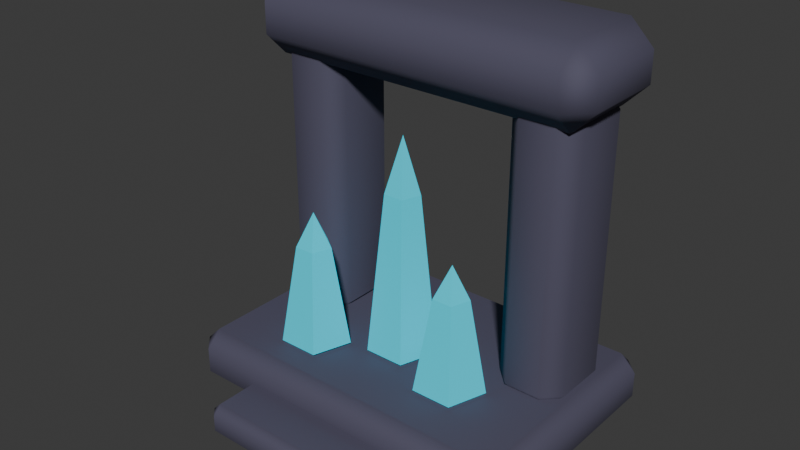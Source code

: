 # Source: Sanctuaire.blend  (saved by Blender 4.3.34; exported with 4.5.12 LTS)
import bpy
from mathutils import Matrix  # noqa: F401  (used for matrix-valued properties, if any)

bpy.ops.wm.read_factory_settings(use_empty=True)
scene = bpy.context.scene
scene.name = 'Sanctuaire'

# ---- materials (node trees are filled in below, after node groups)
mat_stone = bpy.data.materials.new('Stone')
mat_stone.diffuse_color = (0.07829, 0.07324, 0.1193, 1.0)
mat_crystal = bpy.data.materials.new('Crystal')
mat_crystal.diffuse_color = (0.005981, 0.448, 0.5705, 1.0)

# ---- material node trees
mat_stone.use_nodes = True; mat_stone.node_tree.nodes.clear()
_N = mat_stone.node_tree.nodes; _L = mat_stone.node_tree.links
n0 = _N.new('ShaderNodeBsdfPrincipled'); n0.name = 'Principled BSDF'; n0.location = (10, 300)
n0.inputs[0].default_value = (0.07829, 0.07324, 0.1193, 1.0)
n0.inputs[2].default_value = 0.83
n0.inputs[27].default_value = (0.07829, 0.07324, 0.1193, 1.0)
n1 = _N.new('ShaderNodeOutputMaterial'); n1.name = 'Material Output'; n1.location = (300, 300)
_L.new(n0.outputs[0], n1.inputs[0])
n1.is_active_output = True
mat_crystal.use_nodes = True; mat_crystal.node_tree.nodes.clear()
_N = mat_crystal.node_tree.nodes; _L = mat_crystal.node_tree.links
n0 = _N.new('ShaderNodeBsdfPrincipled'); n0.name = 'Principled BSDF'; n0.location = (10, 300)
n0.inputs[0].default_value = (0.005981, 0.448, 0.5705, 1.0)
n0.inputs[1].default_value = 0.2
n0.inputs[2].default_value = 0.83
n0.inputs[27].default_value = (0.005981, 0.448, 0.5705, 1.0)
n0.inputs[28].default_value = 0.65
n1 = _N.new('ShaderNodeOutputMaterial'); n1.name = 'Material Output'; n1.location = (300, 300)
_L.new(n0.outputs[0], n1.inputs[0])
n1.is_active_output = True

# ---- world
world_world = bpy.data.worlds.new('World'); scene.world = world_world
world_world.use_nodes = True; world_world.node_tree.nodes.clear()
_N = world_world.node_tree.nodes; _L = world_world.node_tree.links
n0 = _N.new('ShaderNodeOutputWorld'); n0.name = 'World Output'; n0.location = (300, 300)
n1 = _N.new('ShaderNodeBackground'); n1.name = 'Background'; n1.location = (10, 300)
n1.inputs[0].default_value = (0.05088, 0.05088, 0.05088, 1.0)
_L.new(n1.outputs[0], n0.inputs[0])
n0.is_active_output = True
world_world.color = (0.18, 0.18, 0.23)
world_world.sun_shadow_jitter_overblur = 0.0

# ---- meshes
me_cube_001 = bpy.data.meshes.new('Cube.001')
me_cube_001.from_pydata([(-0.775, -0.535, -0.125), (-0.775, -0.535, 0.125), (-0.775, 0.535, -0.125), (-0.775, 0.535, 0.125), (0.775, -0.535, -0.125), (0.775, -0.535, 0.125), (0.775, 0.535, -0.125), (0.775, 0.535, 0.125)], [], [(0, 1, 3, 2), (2, 3, 7, 6), (6, 7, 5, 4), (4, 5, 1, 0), (2, 6, 4, 0), (7, 3, 1, 5)])
_uv = me_cube_001.uv_layers.new(name='UVMap')
_uv.uv.foreach_set('vector', [0.375, 0.0, 0.625, 0.0, 0.625, 0.25, 0.375, 0.25, 0.375, 0.25, 0.625, 0.25, 0.625, 0.5, 0.375, 0.5, 0.375, 0.5, 0.625, 0.5, 0.625, 0.75, 0.375, 0.75, 0.375, 0.75, 0.625, 0.75, 0.625, 1.0, 0.375, 1.0, 0.125, 0.5, 0.375, 0.5, 0.375, 0.75, 0.125, 0.75, 0.625, 0.5, 0.875, 0.5, 0.875, 0.75, 0.625, 0.75])
me_cube_001.materials.append(mat_stone)
me_cube_001.update()
me_cube_004 = bpy.data.meshes.new('Cube.004')
me_cube_004.from_pydata([(-0.775, -0.275, -0.165), (-0.775, -0.275, 0.165), (-0.775, 0.275, -0.165), (-0.775, 0.275, 0.165), (0.775, -0.275, -0.165), (0.775, -0.275, 0.165), (0.775, 0.275, -0.165), (0.775, 0.275, 0.165)], [], [(0, 1, 3, 2), (2, 3, 7, 6), (6, 7, 5, 4), (4, 5, 1, 0), (2, 6, 4, 0), (7, 3, 1, 5)])
_uv = me_cube_004.uv_layers.new(name='UVMap')
_uv.uv.foreach_set('vector', [0.375, 0.0, 0.625, 0.0, 0.625, 0.25, 0.375, 0.25, 0.375, 0.25, 0.625, 0.25, 0.625, 0.5, 0.375, 0.5, 0.375, 0.5, 0.625, 0.5, 0.625, 0.75, 0.375, 0.75, 0.375, 0.75, 0.625, 0.75, 0.625, 1.0, 0.375, 1.0, 0.125, 0.5, 0.375, 0.5, 0.375, 0.75, 0.125, 0.75, 0.625, 0.5, 0.875, 0.5, 0.875, 0.75, 0.625, 0.75])
me_cube_004.materials.append(mat_stone)
me_cube_004.update()
me_cube_002 = bpy.data.meshes.new('Cube.002')
me_cube_002.from_pydata([(-0.15, -0.19, -0.63), (-0.15, -0.19, 0.63), (-0.15, 0.19, -0.63), (-0.15, 0.19, 0.63), (0.15, -0.19, -0.63), (0.15, -0.19, 0.63), (0.15, 0.19, -0.63), (0.15, 0.19, 0.63)], [], [(0, 1, 3, 2), (2, 3, 7, 6), (6, 7, 5, 4), (4, 5, 1, 0), (2, 6, 4, 0), (7, 3, 1, 5)])
_uv = me_cube_002.uv_layers.new(name='UVMap')
_uv.uv.foreach_set('vector', [0.375, 0.0, 0.625, 0.0, 0.625, 0.25, 0.375, 0.25, 0.375, 0.25, 0.625, 0.25, 0.625, 0.5, 0.375, 0.5, 0.375, 0.5, 0.625, 0.5, 0.625, 0.75, 0.375, 0.75, 0.375, 0.75, 0.625, 0.75, 0.625, 1.0, 0.375, 1.0, 0.125, 0.5, 0.375, 0.5, 0.375, 0.75, 0.125, 0.75, 0.625, 0.5, 0.875, 0.5, 0.875, 0.75, 0.625, 0.75])
me_cube_002.materials.append(mat_stone)
me_cube_002.update()
me_cube_003 = bpy.data.meshes.new('Cube.003')
me_cube_003.from_pydata([(-0.15, -0.19, -0.63), (-0.15, -0.19, 0.63), (-0.15, 0.19, -0.63), (-0.15, 0.19, 0.63), (0.15, -0.19, -0.63), (0.15, -0.19, 0.63), (0.15, 0.19, -0.63), (0.15, 0.19, 0.63)], [], [(0, 1, 3, 2), (2, 3, 7, 6), (6, 7, 5, 4), (4, 5, 1, 0), (2, 6, 4, 0), (7, 3, 1, 5)])
_uv = me_cube_003.uv_layers.new(name='UVMap')
_uv.uv.foreach_set('vector', [0.375, 0.0, 0.625, 0.0, 0.625, 0.25, 0.375, 0.25, 0.375, 0.25, 0.625, 0.25, 0.625, 0.5, 0.375, 0.5, 0.375, 0.5, 0.625, 0.5, 0.625, 0.75, 0.375, 0.75, 0.375, 0.75, 0.625, 0.75, 0.625, 1.0, 0.375, 1.0, 0.125, 0.5, 0.375, 0.5, 0.375, 0.75, 0.125, 0.75, 0.625, 0.5, 0.875, 0.5, 0.875, 0.75, 0.625, 0.75])
me_cube_003.materials.append(mat_stone)
me_cube_003.update()
me_cube_005 = bpy.data.meshes.new('Cube.005')
me_cube_005.from_pydata([(-0.475, -0.175, -0.075), (-0.475, -0.175, 0.075), (-0.475, 0.175, -0.075), (-0.475, 0.175, 0.075), (0.475, -0.175, -0.075), (0.475, -0.175, 0.075), (0.475, 0.175, -0.075), (0.475, 0.175, 0.075)], [], [(0, 1, 3, 2), (2, 3, 7, 6), (6, 7, 5, 4), (4, 5, 1, 0), (2, 6, 4, 0), (7, 3, 1, 5)])
_uv = me_cube_005.uv_layers.new(name='UVMap')
_uv.uv.foreach_set('vector', [0.375, 0.0, 0.625, 0.0, 0.625, 0.25, 0.375, 0.25, 0.375, 0.25, 0.625, 0.25, 0.625, 0.5, 0.375, 0.5, 0.375, 0.5, 0.625, 0.5, 0.625, 0.75, 0.375, 0.75, 0.375, 0.75, 0.625, 0.75, 0.625, 1.0, 0.375, 1.0, 0.125, 0.5, 0.375, 0.5, 0.375, 0.75, 0.125, 0.75, 0.625, 0.5, 0.875, 0.5, 0.875, 0.75, 0.625, 0.75])
me_cube_005.materials.append(mat_stone)
me_cube_005.update()
me_cone = bpy.data.meshes.new('Cone')
me_cone.from_pydata([(0.0, 0.15, -0.35), (0.0, 0.075, 0.35), (0.1427, 0.04635, -0.35), (0.07133, 0.02318, 0.35), (0.08817, -0.1214, -0.35), (0.04408, -0.06068, 0.35), (-0.08817, -0.1214, -0.35), (-0.04408, -0.06068, 0.35), (-0.1427, 0.04635, -0.35), (-0.07133, 0.02318, 0.35)], [], [(0, 1, 3, 2), (2, 3, 5, 4), (4, 5, 7, 6), (3, 1, 9, 7, 5), (6, 7, 9, 8), (8, 9, 1, 0), (0, 2, 4, 6, 8)])
_uv = me_cone.uv_layers.new(name='UVMap')
_uv.uv.foreach_set('vector', [1.0, 0.5, 1.0, 1.0, 0.8, 1.0, 0.8, 0.5, 0.8, 0.5, 0.8, 1.0, 0.6, 1.0, 0.6, 0.5, 0.6, 0.5, 0.6, 1.0, 0.4, 1.0, 0.4, 0.5, 0.4783, 0.3242, 0.25, 0.49, 0.02175, 0.3242, 0.1089, 0.05584, 0.3911, 0.05584, 0.4, 0.5, 0.4, 1.0, 0.2, 1.0, 0.2, 0.5, 0.2, 0.5, 0.2, 1.0, 2.98e-08, 1.0, 2.98e-08, 0.5, 0.75, 0.49, 0.9783, 0.3242, 0.8911, 0.05584, 0.6089, 0.05584, 0.5217, 0.3242])
me_cone.materials.append(mat_crystal)
me_cone.update()
me_cone_002 = bpy.data.meshes.new('Cone.002')
me_cone_002.from_pydata([(0.0, 0.15, -0.215), (0.0, 0.075, 0.215), (0.1427, 0.04635, -0.215), (0.07133, 0.02318, 0.215), (0.08817, -0.1214, -0.215), (0.04408, -0.06068, 0.215), (-0.08817, -0.1214, -0.215), (-0.04408, -0.06068, 0.215), (-0.1427, 0.04635, -0.215), (-0.07133, 0.02318, 0.215)], [], [(0, 1, 3, 2), (2, 3, 5, 4), (4, 5, 7, 6), (3, 1, 9, 7, 5), (6, 7, 9, 8), (8, 9, 1, 0), (0, 2, 4, 6, 8)])
_uv = me_cone_002.uv_layers.new(name='UVMap')
_uv.uv.foreach_set('vector', [1.0, 0.5, 1.0, 1.0, 0.8, 1.0, 0.8, 0.5, 0.8, 0.5, 0.8, 1.0, 0.6, 1.0, 0.6, 0.5, 0.6, 0.5, 0.6, 1.0, 0.4, 1.0, 0.4, 0.5, 0.4783, 0.3242, 0.25, 0.49, 0.02175, 0.3242, 0.1089, 0.05584, 0.3911, 0.05584, 0.4, 0.5, 0.4, 1.0, 0.2, 1.0, 0.2, 0.5, 0.2, 0.5, 0.2, 1.0, 2.98e-08, 1.0, 2.98e-08, 0.5, 0.75, 0.49, 0.9783, 0.3242, 0.8911, 0.05584, 0.6089, 0.05584, 0.5217, 0.3242])
me_cone_002.materials.append(mat_crystal)
me_cone_002.update()
me_cone_004 = bpy.data.meshes.new('Cone.004')
me_cone_004.from_pydata([(0.0, 0.15, -0.2), (0.0, 0.075, 0.2), (0.1427, 0.04635, -0.2), (0.07133, 0.02318, 0.2), (0.08817, -0.1214, -0.2), (0.04408, -0.06068, 0.2), (-0.08817, -0.1214, -0.2), (-0.04408, -0.06068, 0.2), (-0.1427, 0.04635, -0.2), (-0.07133, 0.02318, 0.2)], [], [(0, 1, 3, 2), (2, 3, 5, 4), (4, 5, 7, 6), (3, 1, 9, 7, 5), (6, 7, 9, 8), (8, 9, 1, 0), (0, 2, 4, 6, 8)])
_uv = me_cone_004.uv_layers.new(name='UVMap')
_uv.uv.foreach_set('vector', [1.0, 0.5, 1.0, 1.0, 0.8, 1.0, 0.8, 0.5, 0.8, 0.5, 0.8, 1.0, 0.6, 1.0, 0.6, 0.5, 0.6, 0.5, 0.6, 1.0, 0.4, 1.0, 0.4, 0.5, 0.4783, 0.3242, 0.25, 0.49, 0.02175, 0.3242, 0.1089, 0.05584, 0.3911, 0.05584, 0.4, 0.5, 0.4, 1.0, 0.2, 1.0, 0.2, 0.5, 0.2, 0.5, 0.2, 1.0, 2.98e-08, 1.0, 2.98e-08, 0.5, 0.75, 0.49, 0.9783, 0.3242, 0.8911, 0.05584, 0.6089, 0.05584, 0.5217, 0.3242])
me_cone_004.materials.append(mat_crystal)
me_cone_004.update()
me_cone_001 = bpy.data.meshes.new('Cone.001')
me_cone_001.from_pydata([(0.0, 0.075, -0.119), (0.07133, 0.02318, -0.119), (0.04408, -0.06068, -0.119), (-0.04408, -0.06068, -0.119), (-0.07133, 0.02318, -0.119), (0.0, 0.0, 0.119)], [], [(0, 5, 1), (1, 5, 2), (2, 5, 3), (0, 1, 2, 3, 4), (3, 5, 4), (4, 5, 0)])
_uv = me_cone_001.uv_layers.new(name='UVMap')
_uv.uv.foreach_set('vector', [0.25, 0.49, 0.25, 0.25, 0.4783, 0.3242, 0.4783, 0.3242, 0.25, 0.25, 0.3911, 0.05584, 0.3911, 0.05584, 0.25, 0.25, 0.1089, 0.05584, 0.75, 0.49, 0.9783, 0.3242, 0.8911, 0.05584, 0.6089, 0.05584, 0.5217, 0.3242, 0.1089, 0.05584, 0.25, 0.25, 0.02175, 0.3242, 0.02175, 0.3242, 0.25, 0.25, 0.25, 0.49])
me_cone_001.materials.append(mat_crystal)
me_cone_001.update()
me_cone_003 = bpy.data.meshes.new('Cone.003')
me_cone_003.from_pydata([(0.0, 0.075, -0.0731), (0.07133, 0.02318, -0.0731), (0.04408, -0.06068, -0.0731), (-0.04408, -0.06068, -0.0731), (-0.07133, 0.02318, -0.0731), (0.0, 0.0, 0.0731)], [], [(0, 5, 1), (1, 5, 2), (2, 5, 3), (0, 1, 2, 3, 4), (3, 5, 4), (4, 5, 0)])
_uv = me_cone_003.uv_layers.new(name='UVMap')
_uv.uv.foreach_set('vector', [0.25, 0.49, 0.25, 0.25, 0.4783, 0.3242, 0.4783, 0.3242, 0.25, 0.25, 0.3911, 0.05584, 0.3911, 0.05584, 0.25, 0.25, 0.1089, 0.05584, 0.75, 0.49, 0.9783, 0.3242, 0.8911, 0.05584, 0.6089, 0.05584, 0.5217, 0.3242, 0.1089, 0.05584, 0.25, 0.25, 0.02175, 0.3242, 0.02175, 0.3242, 0.25, 0.25, 0.25, 0.49])
me_cone_003.materials.append(mat_crystal)
me_cone_003.update()
me_cone_005 = bpy.data.meshes.new('Cone.005')
me_cone_005.from_pydata([(0.0, 0.075, -0.068), (0.07133, 0.02318, -0.068), (0.04408, -0.06068, -0.068), (-0.04408, -0.06068, -0.068), (-0.07133, 0.02318, -0.068), (0.0, 0.0, 0.068)], [], [(0, 5, 1), (1, 5, 2), (2, 5, 3), (0, 1, 2, 3, 4), (3, 5, 4), (4, 5, 0)])
_uv = me_cone_005.uv_layers.new(name='UVMap')
_uv.uv.foreach_set('vector', [0.25, 0.49, 0.25, 0.25, 0.4783, 0.3242, 0.4783, 0.3242, 0.25, 0.25, 0.3911, 0.05584, 0.3911, 0.05584, 0.25, 0.25, 0.1089, 0.05584, 0.75, 0.49, 0.9783, 0.3242, 0.8911, 0.05584, 0.6089, 0.05584, 0.5217, 0.3242, 0.1089, 0.05584, 0.25, 0.25, 0.02175, 0.3242, 0.02175, 0.3242, 0.25, 0.25, 0.25, 0.49])
me_cone_005.materials.append(mat_crystal)
me_cone_005.update()

# ---- objects
ob_shrine = bpy.data.objects.new('Shrine', None)
ob_shrine_base = bpy.data.objects.new('Shrine_Base', me_cube_001)
ob_shrine_lintel = bpy.data.objects.new('Shrine_Lintel', me_cube_004)
ob_shrine_pillar_0 = bpy.data.objects.new('Shrine_Pillar_0', me_cube_002)
ob_shrine_pillar_1 = bpy.data.objects.new('Shrine_Pillar_1', me_cube_003)
ob_shrine_step = bpy.data.objects.new('Shrine_Step', me_cube_005)
ob_crystals = bpy.data.objects.new('Crystals', None)
ob_crystal_shaft_0 = bpy.data.objects.new('Crystal_Shaft_0', me_cone)
ob_crystal_shaft_1 = bpy.data.objects.new('Crystal_Shaft_1', me_cone_002)
ob_crystal_shaft_2 = bpy.data.objects.new('Crystal_Shaft_2', me_cone_004)
ob_crystal_tip_0 = bpy.data.objects.new('Crystal_Tip_0', me_cone_001)
ob_crystal_tip_1 = bpy.data.objects.new('Crystal_Tip_1', me_cone_003)
ob_crystal_tip_2 = bpy.data.objects.new('Crystal_Tip_2', me_cone_005)

# ---- transforms, parenting, visibility, modifiers, constraints
ob_shrine.location = (0.0, 0.0, 0.0)
ob_shrine_base.parent = ob_shrine
ob_shrine_base.location = (2.05, -1.1, 0.16)
_m = ob_shrine_base.modifiers.new('Arêtes adoucies', 'BEVEL')
_m.width = 0.07
_m.width_pct = 0.07
_m = ob_shrine_base.modifiers.new('Normales', 'WEIGHTED_NORMAL')
ob_shrine_lintel.parent = ob_shrine
ob_shrine_lintel.location = (2.05, -0.95, 1.57)
_m = ob_shrine_lintel.modifiers.new('Arêtes adoucies', 'BEVEL')
_m = ob_shrine_lintel.modifiers.new('Normales', 'WEIGHTED_NORMAL')
ob_shrine_pillar_0.parent = ob_shrine
ob_shrine_pillar_0.location = (1.5, -0.95, 0.86)
_m = ob_shrine_pillar_0.modifiers.new('Arêtes adoucies', 'BEVEL')
_m.width = 0.075
_m.width_pct = 0.075
_m = ob_shrine_pillar_0.modifiers.new('Normales', 'WEIGHTED_NORMAL')
ob_shrine_pillar_1.parent = ob_shrine
ob_shrine_pillar_1.location = (2.6, -0.95, 0.86)
_m = ob_shrine_pillar_1.modifiers.new('Arêtes adoucies', 'BEVEL')
_m.width = 0.075
_m.width_pct = 0.075
_m = ob_shrine_pillar_1.modifiers.new('Normales', 'WEIGHTED_NORMAL')
ob_shrine_step.parent = ob_shrine
ob_shrine_step.location = (2.05, -1.68, 0.085)
_m = ob_shrine_step.modifiers.new('Arêtes adoucies', 'BEVEL')
_m.width = 0.04
_m.width_pct = 0.04
_m = ob_shrine_step.modifiers.new('Normales', 'WEIGHTED_NORMAL')
ob_crystals.location = (0.0, 0.0, 0.0)
ob_crystal_shaft_0.parent = ob_crystals
ob_crystal_shaft_0.location = (2.04, -1.18, 0.65)
ob_crystal_shaft_1.parent = ob_crystals
ob_crystal_shaft_1.location = (1.72, -1.35, 0.515)
ob_crystal_shaft_2.parent = ob_crystals
ob_crystal_shaft_2.location = (2.36, -1.28, 0.5)
ob_crystal_tip_0.parent = ob_crystals
ob_crystal_tip_0.location = (2.04, -1.18, 1.119)
ob_crystal_tip_1.parent = ob_crystals
ob_crystal_tip_1.location = (1.72, -1.35, 0.8031)
ob_crystal_tip_2.parent = ob_crystals
ob_crystal_tip_2.location = (2.36, -1.28, 0.768)

# ---- collection membership
scene.collection.objects.link(ob_shrine)
scene.collection.objects.link(ob_shrine_base)
scene.collection.objects.link(ob_shrine_lintel)
scene.collection.objects.link(ob_shrine_pillar_0)
scene.collection.objects.link(ob_shrine_pillar_1)
scene.collection.objects.link(ob_shrine_step)
scene.collection.objects.link(ob_crystals)
scene.collection.objects.link(ob_crystal_shaft_0)
scene.collection.objects.link(ob_crystal_shaft_1)
scene.collection.objects.link(ob_crystal_shaft_2)
scene.collection.objects.link(ob_crystal_tip_0)
scene.collection.objects.link(ob_crystal_tip_1)
scene.collection.objects.link(ob_crystal_tip_2)

# ---- scene / render settings (as saved in the file)
scene.frame_start = 1; scene.frame_end = 250; scene.frame_set(1)
scene.render.engine = 'BLENDER_EEVEE_NEXT'
scene.render.image_settings.exr_codec = 'NONE'
scene.render.simplify_subdivision_render = 0
scene.render.simplify_child_particles_render = 0.0
scene.eevee.use_volume_custom_range = False
scene.eevee.use_fast_gi = False
scene.eevee.use_shadows = False
scene.view_settings.white_balance_temperature = 0.0
scene.view_settings.white_balance_tint = 0.0
scene.view_settings.white_balance_whitepoint = (2.97, 0.5193, -0.0414)
bpy.context.view_layer.update()

# ---- added for rendering (the .blend has no active camera and no usable light): camera, sun
cam_auto = bpy.data.cameras.new('AutoCamera')
cam_auto.lens = 50.0
cam_auto.sensor_width = 36.0
cam_auto.clip_end = 1000.0
ob_auto_camera = bpy.data.objects.new('AutoCamera', cam_auto)
scene.collection.objects.link(ob_auto_camera)
ob_auto_camera.location = (4.50529, -4.15634, 2.83673)
ob_auto_camera.rotation_euler = (1.09748, -7.21219e-08, 0.694738)
scene.camera = ob_auto_camera
light_auto_sun = bpy.data.lights.new('AutoSun', 'SUN')
light_auto_sun.energy = 3.0
light_auto_sun.angle = 0.0523599
ob_auto_sun = bpy.data.objects.new('AutoSun', light_auto_sun)
scene.collection.objects.link(ob_auto_sun)
ob_auto_sun.rotation_euler = (0.872665, 0.174533, 0.523599)
bpy.context.view_layer.update()
